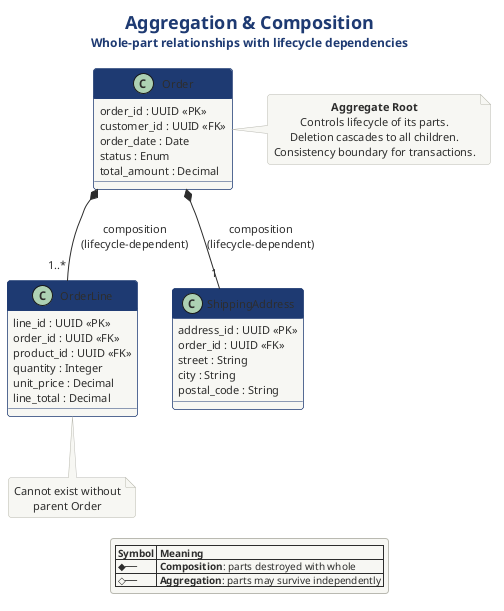

The diagram above was rendered by PlantUML. Its source (embedded in the PNG):
@startuml 05-aggregation-composition
!include ../../../../../../tooling/styles/plantuml/structural/component-diagram-style.iuml

!define ACCENT #4A90D9
!define LIGHT #E8F0FE
!define GREEN #5BA85B
!define LIGHT_GREEN #E8F5E8
!define BORDER #3A3A3A

title <size:18><b>Aggregation & Composition</b></size>\n<size:12>Whole-part relationships with lifecycle dependencies</size>

class "Order" as order {
  order_id : UUID <<PK>>
  customer_id : UUID <<FK>>
  order_date : Date
  status : Enum
  total_amount : Decimal
}

class "OrderLine" as line {
  line_id : UUID <<PK>>
  order_id : UUID <<FK>>
  product_id : UUID <<FK>>
  quantity : Integer
  unit_price : Decimal
  line_total : Decimal
}

class "ShippingAddress" as addr {
  address_id : UUID <<PK>>
  order_id : UUID <<FK>>
  street : String
  city : String
  postal_code : String
}

order *-- "1..*" line : "composition\n(lifecycle-dependent)"
order *-- "1" addr : "composition\n(lifecycle-dependent)"

note right of order
  **Aggregate Root**
  Controls lifecycle of its parts.
  Deletion cascades to all children.
  Consistency boundary for transactions.
end note

note bottom of line
  Cannot exist without
  parent Order
end note

legend bottom
  |= Symbol |= Meaning |
  | ◆── | **Composition**: parts destroyed with whole |
  | ◇── | **Aggregation**: parts may survive independently |
end legend

@enduml